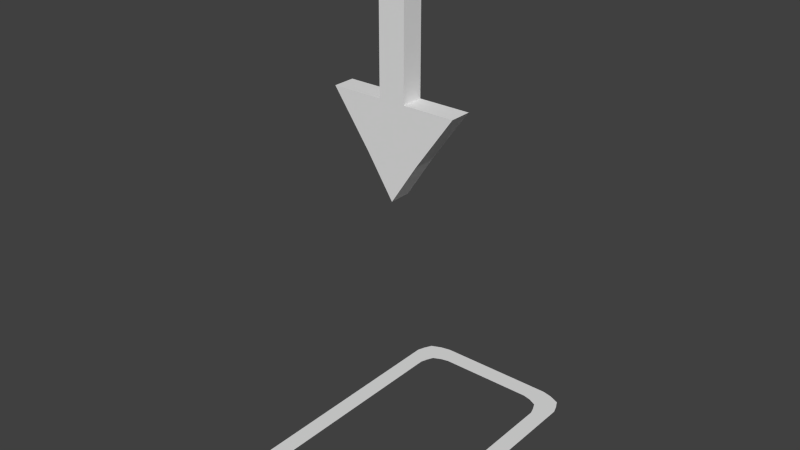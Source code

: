 # Source: parking_space.blend  (saved by Blender 2.70.0; exported with 4.5.12 LTS)
import bpy
from mathutils import Matrix  # noqa: F401  (used for matrix-valued properties, if any)

bpy.ops.wm.read_factory_settings(use_empty=True)
scene = bpy.context.scene
scene.name = 'Scene'

# ---- collections
col_collection_1 = bpy.data.collections.new('Collection 1'); scene.collection.children.link(col_collection_1)

# ---- world
world_world = bpy.data.worlds.new('World'); scene.world = world_world
world_world.color = (0.05088, 0.05088, 0.05088)
world_world.use_sun_shadow = False
world_world.sun_shadow_jitter_overblur = 0.0
world_world.cycles.sampling_method = 'MANUAL'
world_world.cycles.sample_map_resolution = 256

# ---- meshes
me_cube_001 = bpy.data.meshes.new('Cube.001')
me_cube_001.from_pydata([(-0.5566, -0.2314, -0.2498), (-0.5566, 0.2314, -0.2498), (0.5566, 0.2314, -0.2498), (0.5566, -0.2314, -0.2498), (-1.352, -0.2314, 0.8634), (-1.352, 0.2314, 0.8634), (1.352, 0.2314, 0.8634), (1.352, -0.2314, 0.8634), (0.0, 0.2314, 0.8634), (0.0, 0.2314, -1.098), (0.0, -0.2314, 0.8634), (0.0, -0.2314, -1.098), (0.2783, 0.2314, 0.8634), (0.2783, -0.2314, -0.6739), (0.2783, 0.2314, -0.6739), (0.2783, -0.2314, 0.8634), (-0.2783, 0.2314, -0.6739), (-0.2783, -0.2314, 0.8634), (-0.2783, 0.2314, 0.8634), (-0.2783, -0.2314, -0.6739), (0.0, 0.2314, 3.447), (0.0, -0.2314, 3.447), (0.2783, 0.2314, 3.447), (0.2783, -0.2314, 3.447), (-0.2783, -0.2314, 3.447), (-0.2783, 0.2314, 3.447)], [], [(4, 5, 1, 0), (12, 6, 2, 14), (6, 7, 3, 2), (17, 4, 0, 19), (13, 14, 2, 3), (17, 18, 5, 4), (18, 8, 9, 16), (15, 10, 11, 13), (19, 16, 9, 11), (8, 18, 25, 20), (8, 12, 14, 9), (11, 9, 14, 13), (7, 15, 13, 3), (7, 6, 12, 15), (10, 17, 19, 11), (18, 17, 24, 25), (5, 18, 16, 1), (0, 1, 16, 19), (23, 22, 20, 21), (21, 20, 25, 24), (17, 10, 21, 24), (15, 12, 22, 23), (10, 15, 23, 21), (12, 8, 20, 22)])
me_cube_001.use_remesh_preserve_volume = False
me_cube_001.use_remesh_preserve_attributes = False
me_cube_001.use_mirror_vertex_groups = False
me_cube_001.update()
me_plane_161 = bpy.data.meshes.new('Plane.161')
me_plane_161.from_pydata([(-1.42, -2.91, 0.0), (1.42, -2.91, 0.0), (-1.42, 2.91, 0.0), (1.42, 2.91, 0.0), (0.0, -3.038, 0.0), (0.0, 3.038, 0.0), (0.7098, -3.038, 0.0), (0.7098, 3.038, 0.0), (-0.7098, 3.038, 0.0), (-0.7098, -3.038, 0.0), (-1.534, 2.327, 0.0), (1.534, 2.327, 0.0), (-1.534, -2.337, 0.0), (1.534, -2.337, 0.0), (-1.534, -2.624, 0.0), (1.534, -2.624, 0.0), (1.065, -3.038, 0.0), (1.065, 3.038, 0.0), (1.534, 2.619, 0.0), (-1.534, 2.619, 0.0), (-1.065, 3.038, 0.0), (-1.065, -3.038, 0.0), (-1.242, 2.997, 0.0), (-1.242, -2.997, 0.0), (1.242, -2.997, 0.0), (1.242, 2.997, 0.0), (1.487, 2.765, 0.0), (-1.487, 2.765, 0.0), (-1.487, -2.767, 0.0), (1.487, -2.767, 0.0), (-1.762, -3.293, 0.0), (1.762, -3.293, 0.0), (-1.762, 3.293, 0.0), (1.762, 3.293, 0.0), (2.69e-09, -3.437, 0.0), (2.69e-09, 3.438, 0.0), (0.8808, -3.437, 0.0), (0.8808, 3.438, 0.0), (-0.8808, 3.438, 0.0), (-0.8808, -3.437, 0.0), (-1.903, 2.634, 0.0), (1.903, 2.634, 0.0), (-1.903, -2.644, 0.0), (1.903, -2.644, 0.0), (-1.903, -2.969, 0.0), (1.903, -2.969, 0.0), (1.321, -3.437, 0.0), (1.321, 3.438, 0.0), (1.903, 2.964, 0.0), (-1.903, 2.964, 0.0), (-1.321, 3.438, 0.0), (-1.321, -3.437, 0.0), (-1.541, 3.391, 0.0), (-1.541, -3.391, 0.0), (1.541, -3.391, 0.0), (1.541, 3.391, 0.0), (1.845, 3.128, 0.0), (-1.845, 3.128, 0.0), (-1.845, -3.131, 0.0), (1.845, -3.131, 0.0)], [], [(9, 21, 51, 39), (27, 2, 32, 57), (10, 19, 49, 40), (8, 5, 35, 38), (28, 14, 44, 58), (7, 17, 47, 37), (6, 4, 34, 36), (26, 18, 48, 56), (23, 0, 30, 53), (13, 15, 45, 43), (24, 16, 46, 54), (3, 26, 56, 33), (11, 13, 43, 41), (22, 20, 50, 52), (0, 28, 58, 30), (29, 1, 31, 59), (20, 8, 38, 50), (4, 9, 39, 34), (15, 29, 59, 45), (18, 11, 41, 48), (5, 7, 37, 35), (19, 27, 57, 49), (16, 6, 36, 46), (25, 3, 33, 55), (17, 25, 55, 47), (2, 22, 52, 32), (14, 12, 42, 44), (21, 23, 53, 51), (1, 24, 54, 31), (12, 10, 40, 42)])
_uv = me_plane_161.uv_layers.new(name='UVMap')
_uv.uv.foreach_set('vector', [0.6865, 0.9419, 0.7797, 0.9419, 0.8471, 1.0, 0.7314, 1.0, 0.8907, 0.09791, 0.8729, 0.07671, 0.9628, 0.021, 0.9848, 0.04499, 0.9029, 0.1615, 0.9029, 0.1191, 1.0, 0.06897, 1.0, 0.117, 0.6865, 0.05815, 0.5, 0.05815, 0.5, 0.0, 0.7314, 0.0, 0.8907, 0.9025, 0.9029, 0.8816, 1.0, 0.9318, 0.9848, 0.9554, 0.3135, 0.05815, 0.2203, 0.05815, 0.1529, 0.0, 0.2686, 0.0, 0.3135, 0.9419, 0.5, 0.9419, 0.5, 1.0, 0.2686, 1.0, 0.1093, 0.09791, 0.09706, 0.1191, 0.0, 0.06897, 0.01519, 0.04499, 0.8263, 0.9359, 0.8729, 0.9233, 0.9628, 0.979, 0.9049, 0.9932, 0.09706, 0.8399, 0.09706, 0.8816, 1.253e-07, 0.9318, 1.253e-07, 0.8846, 0.1737, 0.9359, 0.2203, 0.9419, 0.1529, 1.0, 0.09508, 0.9932, 0.1271, 0.07671, 0.1093, 0.09791, 0.01519, 0.04499, 0.03723, 0.021, 0.09706, 0.1615, 0.09706, 0.8399, 1.253e-07, 0.8846, 0.0, 0.117, 0.8263, 0.06413, 0.7797, 0.05815, 0.8471, 0.0, 0.9049, 0.006768, 0.8729, 0.9233, 0.8907, 0.9025, 0.9848, 0.9554, 0.9628, 0.979, 0.1093, 0.9025, 0.1271, 0.9233, 0.03723, 0.979, 0.01519, 0.9554, 0.7797, 0.05815, 0.6865, 0.05815, 0.7314, 0.0, 0.8471, 0.0, 0.5, 0.9419, 0.6865, 0.9419, 0.7314, 1.0, 0.5, 1.0, 0.09706, 0.8816, 0.1093, 0.9025, 0.01519, 0.9554, 1.253e-07, 0.9318, 0.09706, 0.1191, 0.09706, 0.1615, 0.0, 0.117, 0.0, 0.06897, 0.5, 0.05815, 0.3135, 0.05815, 0.2686, 0.0, 0.5, 0.0, 0.9029, 0.1191, 0.8907, 0.09791, 0.9848, 0.04499, 1.0, 0.06897, 0.2203, 0.9419, 0.3135, 0.9419, 0.2686, 1.0, 0.1529, 1.0, 0.1737, 0.06413, 0.1271, 0.07671, 0.03723, 0.021, 0.09508, 0.006768, 0.2203, 0.05815, 0.1737, 0.06413, 0.09508, 0.006768, 0.1529, 0.0, 0.8729, 0.07671, 0.8263, 0.06413, 0.9049, 0.006768, 0.9628, 0.021, 0.9029, 0.8816, 0.9029, 0.8399, 1.0, 0.8846, 1.0, 0.9318, 0.7797, 0.9419, 0.8263, 0.9359, 0.9049, 0.9932, 0.8471, 1.0, 0.1271, 0.9233, 0.1737, 0.9359, 0.09508, 0.9932, 0.03723, 0.979, 0.9029, 0.8399, 0.9029, 0.1615, 1.0, 0.117, 1.0, 0.8846])
me_plane_161.use_remesh_preserve_volume = False
me_plane_161.use_remesh_preserve_attributes = False
me_plane_161.use_mirror_vertex_groups = False
me_plane_161.update()

# ---- objects
ob_cube = bpy.data.objects.new('Cube', me_cube_001)
ob_plane = bpy.data.objects.new('Plane', me_plane_161)

# ---- transforms, parenting, visibility, modifiers, constraints
ob_cube.location = (0.0, 0.0, 6.786)
ob_cube.lineart.crease_threshold = 0.0
ob_plane.location = (0.0, 0.0, 0.0)
ob_plane.lineart.crease_threshold = 0.0

# ---- collection membership
col_collection_1.objects.link(ob_cube)
col_collection_1.objects.link(ob_plane)

# ---- scene / render settings (as saved in the file)
scene.frame_start = 1; scene.frame_end = 250; scene.frame_set(1)
scene.render.engine = 'BLENDER_EEVEE_NEXT'
scene.render.resolution_percentage = 50
scene.render.dither_intensity = 0.0
scene.cycles.use_denoising = False
scene.cycles.samples = 10
scene.cycles.sampling_pattern = 'TABULATED_SOBOL'
scene.cycles.light_sampling_threshold = 0.0
scene.cycles.use_adaptive_sampling = False
scene.cycles.use_light_tree = False
scene.cycles.blur_glossy = 0.0
scene.cycles.volume_bounces = 1
scene.cycles.pixel_filter_type = 'GAUSSIAN'
scene.cycles.sample_clamp_indirect = 0.0
scene.view_settings.view_transform = 'Standard'
bpy.context.view_layer.update()

# ---- added for rendering (the .blend has no active camera and no usable light): camera, sun
cam_auto = bpy.data.cameras.new('AutoCamera')
cam_auto.lens = 50.0
cam_auto.sensor_width = 36.0
cam_auto.clip_end = 1000.0
ob_auto_camera = bpy.data.objects.new('AutoCamera', cam_auto)
scene.collection.objects.link(ob_auto_camera)
ob_auto_camera.location = (11.9373, -14.3247, 14.6662)
ob_auto_camera.rotation_euler = (1.09748, -7.21219e-08, 0.694738)
scene.camera = ob_auto_camera
light_auto_sun = bpy.data.lights.new('AutoSun', 'SUN')
light_auto_sun.energy = 3.0
light_auto_sun.angle = 0.0523599
ob_auto_sun = bpy.data.objects.new('AutoSun', light_auto_sun)
scene.collection.objects.link(ob_auto_sun)
ob_auto_sun.rotation_euler = (0.872665, 0.174533, 0.523599)
bpy.context.view_layer.update()
